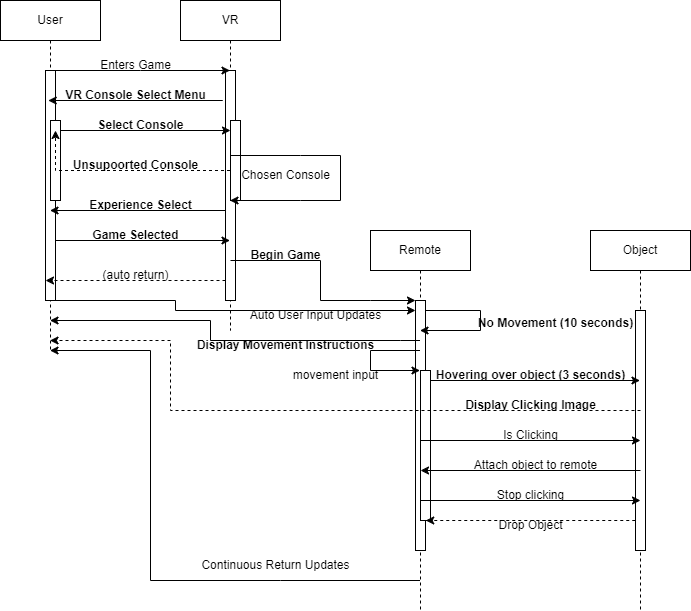

The diagram above was exported from draw.io. Its source (the exported page's mxGraphModel, read from the mxfile embedded in the PNG):
<mxGraphModel dx="1062" dy="617" grid="1" gridSize="10" guides="1" tooltips="1" connect="1" arrows="1" fold="1" page="1" pageScale="1" pageWidth="850" pageHeight="1100" math="0" shadow="0">
  <root>
    <mxCell id="0" />
    <mxCell id="1" parent="0" />
    <mxCell id="aM9ryv3xv72pqoxQDRHE-1" value="Remote" style="shape=umlLifeline;perimeter=lifelinePerimeter;whiteSpace=wrap;html=1;container=0;dropTarget=0;collapsible=0;recursiveResize=0;outlineConnect=0;portConstraint=eastwest;newEdgeStyle={&quot;edgeStyle&quot;:&quot;elbowEdgeStyle&quot;,&quot;elbow&quot;:&quot;vertical&quot;,&quot;curved&quot;:0,&quot;rounded&quot;:0};" parent="1" vertex="1">
      <mxGeometry x="370" y="270" width="100" height="380" as="geometry" />
    </mxCell>
    <mxCell id="aM9ryv3xv72pqoxQDRHE-2" value="" style="html=1;points=[];perimeter=orthogonalPerimeter;outlineConnect=0;targetShapes=umlLifeline;portConstraint=eastwest;newEdgeStyle={&quot;edgeStyle&quot;:&quot;elbowEdgeStyle&quot;,&quot;elbow&quot;:&quot;vertical&quot;,&quot;curved&quot;:0,&quot;rounded&quot;:0};" parent="aM9ryv3xv72pqoxQDRHE-1" vertex="1">
      <mxGeometry x="45" y="70" width="10" height="250" as="geometry" />
    </mxCell>
    <mxCell id="aM9ryv3xv72pqoxQDRHE-4" value="" style="html=1;points=[];perimeter=orthogonalPerimeter;outlineConnect=0;targetShapes=umlLifeline;portConstraint=eastwest;newEdgeStyle={&quot;edgeStyle&quot;:&quot;elbowEdgeStyle&quot;,&quot;elbow&quot;:&quot;vertical&quot;,&quot;curved&quot;:0,&quot;rounded&quot;:0};" parent="aM9ryv3xv72pqoxQDRHE-1" vertex="1">
      <mxGeometry x="50" y="140" width="10" height="150" as="geometry" />
    </mxCell>
    <mxCell id="aM9ryv3xv72pqoxQDRHE-5" value="Object" style="shape=umlLifeline;perimeter=lifelinePerimeter;whiteSpace=wrap;html=1;container=0;dropTarget=0;collapsible=0;recursiveResize=0;outlineConnect=0;portConstraint=eastwest;newEdgeStyle={&quot;edgeStyle&quot;:&quot;elbowEdgeStyle&quot;,&quot;elbow&quot;:&quot;vertical&quot;,&quot;curved&quot;:0,&quot;rounded&quot;:0};" parent="1" vertex="1">
      <mxGeometry x="590" y="270" width="100" height="380" as="geometry" />
    </mxCell>
    <mxCell id="aM9ryv3xv72pqoxQDRHE-6" value="" style="html=1;points=[];perimeter=orthogonalPerimeter;outlineConnect=0;targetShapes=umlLifeline;portConstraint=eastwest;newEdgeStyle={&quot;edgeStyle&quot;:&quot;elbowEdgeStyle&quot;,&quot;elbow&quot;:&quot;vertical&quot;,&quot;curved&quot;:0,&quot;rounded&quot;:0};" parent="aM9ryv3xv72pqoxQDRHE-5" vertex="1">
      <mxGeometry x="45" y="80" width="10" height="240" as="geometry" />
    </mxCell>
    <mxCell id="as-I614gjLqaRSofbubQ-1" value="User" style="shape=umlLifeline;perimeter=lifelinePerimeter;whiteSpace=wrap;html=1;container=0;dropTarget=0;collapsible=0;recursiveResize=0;outlineConnect=0;portConstraint=eastwest;newEdgeStyle={&quot;edgeStyle&quot;:&quot;elbowEdgeStyle&quot;,&quot;elbow&quot;:&quot;vertical&quot;,&quot;curved&quot;:0,&quot;rounded&quot;:0};" parent="1" vertex="1">
      <mxGeometry y="40" width="100" height="350" as="geometry" />
    </mxCell>
    <mxCell id="as-I614gjLqaRSofbubQ-2" value="" style="html=1;points=[];perimeter=orthogonalPerimeter;outlineConnect=0;targetShapes=umlLifeline;portConstraint=eastwest;newEdgeStyle={&quot;edgeStyle&quot;:&quot;elbowEdgeStyle&quot;,&quot;elbow&quot;:&quot;vertical&quot;,&quot;curved&quot;:0,&quot;rounded&quot;:0};" parent="as-I614gjLqaRSofbubQ-1" vertex="1">
      <mxGeometry x="45" y="70" width="10" height="230" as="geometry" />
    </mxCell>
    <mxCell id="as-I614gjLqaRSofbubQ-4" value="" style="html=1;points=[];perimeter=orthogonalPerimeter;outlineConnect=0;targetShapes=umlLifeline;portConstraint=eastwest;newEdgeStyle={&quot;edgeStyle&quot;:&quot;elbowEdgeStyle&quot;,&quot;elbow&quot;:&quot;vertical&quot;,&quot;curved&quot;:0,&quot;rounded&quot;:0};" parent="as-I614gjLqaRSofbubQ-1" vertex="1">
      <mxGeometry x="50" y="120" width="10" height="80" as="geometry" />
    </mxCell>
    <mxCell id="as-I614gjLqaRSofbubQ-7" value="VR" style="shape=umlLifeline;perimeter=lifelinePerimeter;whiteSpace=wrap;html=1;container=0;dropTarget=0;collapsible=0;recursiveResize=0;outlineConnect=0;portConstraint=eastwest;newEdgeStyle={&quot;edgeStyle&quot;:&quot;elbowEdgeStyle&quot;,&quot;elbow&quot;:&quot;vertical&quot;,&quot;curved&quot;:0,&quot;rounded&quot;:0};" parent="1" vertex="1">
      <mxGeometry x="180" y="40" width="100" height="330" as="geometry" />
    </mxCell>
    <mxCell id="as-I614gjLqaRSofbubQ-8" value="" style="html=1;points=[];perimeter=orthogonalPerimeter;outlineConnect=0;targetShapes=umlLifeline;portConstraint=eastwest;newEdgeStyle={&quot;edgeStyle&quot;:&quot;elbowEdgeStyle&quot;,&quot;elbow&quot;:&quot;vertical&quot;,&quot;curved&quot;:0,&quot;rounded&quot;:0};" parent="as-I614gjLqaRSofbubQ-7" vertex="1">
      <mxGeometry x="45" y="70" width="10" height="230" as="geometry" />
    </mxCell>
    <mxCell id="as-I614gjLqaRSofbubQ-9" value="" style="html=1;points=[];perimeter=orthogonalPerimeter;outlineConnect=0;targetShapes=umlLifeline;portConstraint=eastwest;newEdgeStyle={&quot;edgeStyle&quot;:&quot;elbowEdgeStyle&quot;,&quot;elbow&quot;:&quot;vertical&quot;,&quot;curved&quot;:0,&quot;rounded&quot;:0};" parent="as-I614gjLqaRSofbubQ-7" vertex="1">
      <mxGeometry x="50" y="120" width="10" height="80" as="geometry" />
    </mxCell>
    <mxCell id="as-I614gjLqaRSofbubQ-10" value="" style="endArrow=classic;html=1;rounded=0;" parent="1" source="as-I614gjLqaRSofbubQ-1" target="as-I614gjLqaRSofbubQ-7" edge="1">
      <mxGeometry width="50" height="50" relative="1" as="geometry">
        <mxPoint x="140" y="290" as="sourcePoint" />
        <mxPoint x="190" y="240" as="targetPoint" />
        <Array as="points">
          <mxPoint x="140" y="110" />
        </Array>
      </mxGeometry>
    </mxCell>
    <mxCell id="as-I614gjLqaRSofbubQ-11" value="Enters Game" style="text;html=1;align=center;verticalAlign=middle;resizable=0;points=[];autosize=1;strokeColor=none;fillColor=none;" parent="1" vertex="1">
      <mxGeometry x="90" y="90" width="90" height="30" as="geometry" />
    </mxCell>
    <mxCell id="as-I614gjLqaRSofbubQ-13" value="" style="endArrow=classic;html=1;rounded=0;" parent="1" edge="1">
      <mxGeometry width="50" height="50" relative="1" as="geometry">
        <mxPoint x="222.25" y="140" as="sourcePoint" />
        <mxPoint x="47.75" y="140" as="targetPoint" />
      </mxGeometry>
    </mxCell>
    <mxCell id="as-I614gjLqaRSofbubQ-14" value="&lt;b&gt;VR Console Select Menu&lt;/b&gt;" style="text;html=1;align=center;verticalAlign=middle;resizable=0;points=[];autosize=1;strokeColor=none;fillColor=none;" parent="1" vertex="1">
      <mxGeometry x="55" y="120" width="160" height="30" as="geometry" />
    </mxCell>
    <mxCell id="as-I614gjLqaRSofbubQ-15" value="" style="endArrow=classic;html=1;rounded=0;" parent="1" edge="1">
      <mxGeometry width="50" height="50" relative="1" as="geometry">
        <mxPoint x="60" y="170" as="sourcePoint" />
        <mxPoint x="230" y="170" as="targetPoint" />
      </mxGeometry>
    </mxCell>
    <mxCell id="as-I614gjLqaRSofbubQ-16" value="&lt;b&gt;Select Console&lt;/b&gt;" style="text;html=1;align=center;verticalAlign=middle;resizable=0;points=[];autosize=1;strokeColor=none;fillColor=none;" parent="1" vertex="1">
      <mxGeometry x="85" y="150" width="110" height="30" as="geometry" />
    </mxCell>
    <mxCell id="as-I614gjLqaRSofbubQ-19" value="&lt;b&gt;Unsupoorted Console&lt;/b&gt;" style="text;html=1;align=center;verticalAlign=middle;resizable=0;points=[];autosize=1;strokeColor=none;fillColor=none;" parent="1" vertex="1">
      <mxGeometry x="60" y="190" width="150" height="30" as="geometry" />
    </mxCell>
    <mxCell id="as-I614gjLqaRSofbubQ-22" value="" style="endArrow=classic;html=1;rounded=0;dashed=1;" parent="1" source="as-I614gjLqaRSofbubQ-7" edge="1">
      <mxGeometry width="50" height="50" relative="1" as="geometry">
        <mxPoint x="164.5" y="210" as="sourcePoint" />
        <mxPoint x="55" y="170" as="targetPoint" />
        <Array as="points">
          <mxPoint x="55" y="210" />
        </Array>
      </mxGeometry>
    </mxCell>
    <mxCell id="as-I614gjLqaRSofbubQ-23" value="" style="endArrow=classic;html=1;rounded=0;" parent="1" target="as-I614gjLqaRSofbubQ-7" edge="1">
      <mxGeometry width="50" height="50" relative="1" as="geometry">
        <mxPoint x="230" y="195" as="sourcePoint" />
        <mxPoint x="330" y="185" as="targetPoint" />
        <Array as="points">
          <mxPoint x="300" y="195" />
          <mxPoint x="340" y="195" />
          <mxPoint x="340" y="240" />
          <mxPoint x="300" y="240" />
        </Array>
      </mxGeometry>
    </mxCell>
    <mxCell id="as-I614gjLqaRSofbubQ-24" value="Chosen Console" style="text;html=1;align=center;verticalAlign=middle;resizable=0;points=[];autosize=1;strokeColor=none;fillColor=none;" parent="1" vertex="1">
      <mxGeometry x="230" y="200" width="110" height="30" as="geometry" />
    </mxCell>
    <mxCell id="as-I614gjLqaRSofbubQ-25" value="" style="endArrow=classic;html=1;rounded=0;" parent="1" target="as-I614gjLqaRSofbubQ-1" edge="1">
      <mxGeometry width="50" height="50" relative="1" as="geometry">
        <mxPoint x="225" y="250" as="sourcePoint" />
        <mxPoint x="140" y="250" as="targetPoint" />
      </mxGeometry>
    </mxCell>
    <mxCell id="as-I614gjLqaRSofbubQ-26" value="&lt;b&gt;Experience Select&lt;/b&gt;" style="text;html=1;align=center;verticalAlign=middle;resizable=0;points=[];autosize=1;strokeColor=none;fillColor=none;" parent="1" vertex="1">
      <mxGeometry x="75" y="230" width="130" height="30" as="geometry" />
    </mxCell>
    <mxCell id="as-I614gjLqaRSofbubQ-27" value="" style="endArrow=classic;html=1;rounded=0;" parent="1" target="as-I614gjLqaRSofbubQ-7" edge="1">
      <mxGeometry width="50" height="50" relative="1" as="geometry">
        <mxPoint x="55" y="280" as="sourcePoint" />
        <mxPoint x="145.5" y="280" as="targetPoint" />
      </mxGeometry>
    </mxCell>
    <mxCell id="as-I614gjLqaRSofbubQ-28" value="&lt;b&gt;Game Selected&lt;/b&gt;" style="text;html=1;align=center;verticalAlign=middle;resizable=0;points=[];autosize=1;strokeColor=none;fillColor=none;" parent="1" vertex="1">
      <mxGeometry x="80" y="260" width="110" height="30" as="geometry" />
    </mxCell>
    <mxCell id="as-I614gjLqaRSofbubQ-29" value="" style="endArrow=classic;html=1;rounded=0;dashed=1;" parent="1" edge="1">
      <mxGeometry width="50" height="50" relative="1" as="geometry">
        <mxPoint x="225" y="320" as="sourcePoint" />
        <mxPoint x="45" y="320" as="targetPoint" />
      </mxGeometry>
    </mxCell>
    <mxCell id="as-I614gjLqaRSofbubQ-30" value="(auto return)" style="text;html=1;align=center;verticalAlign=middle;resizable=0;points=[];autosize=1;strokeColor=none;fillColor=none;" parent="1" vertex="1">
      <mxGeometry x="90" y="300" width="90" height="30" as="geometry" />
    </mxCell>
    <mxCell id="as-I614gjLqaRSofbubQ-33" value="" style="endArrow=classic;html=1;rounded=0;" parent="1" target="aM9ryv3xv72pqoxQDRHE-2" edge="1">
      <mxGeometry width="50" height="50" relative="1" as="geometry">
        <mxPoint x="230" y="300" as="sourcePoint" />
        <mxPoint x="414.5" y="380" as="targetPoint" />
        <Array as="points">
          <mxPoint x="320" y="300" />
          <mxPoint x="320" y="340" />
          <mxPoint x="370" y="340" />
        </Array>
      </mxGeometry>
    </mxCell>
    <mxCell id="as-I614gjLqaRSofbubQ-34" value="&lt;b&gt;Begin Game&lt;/b&gt;" style="text;html=1;align=center;verticalAlign=middle;resizable=0;points=[];autosize=1;strokeColor=none;fillColor=none;" parent="1" vertex="1">
      <mxGeometry x="240" y="280" width="90" height="30" as="geometry" />
    </mxCell>
    <mxCell id="as-I614gjLqaRSofbubQ-35" value="" style="endArrow=classic;html=1;rounded=0;" parent="1" source="as-I614gjLqaRSofbubQ-1" target="aM9ryv3xv72pqoxQDRHE-2" edge="1">
      <mxGeometry width="50" height="50" relative="1" as="geometry">
        <mxPoint x="40" y="350" as="sourcePoint" />
        <mxPoint x="410" y="350" as="targetPoint" />
        <Array as="points">
          <mxPoint x="175" y="340" />
          <mxPoint x="175" y="350" />
        </Array>
      </mxGeometry>
    </mxCell>
    <mxCell id="as-I614gjLqaRSofbubQ-36" value="Auto User Input Updates" style="text;html=1;align=center;verticalAlign=middle;resizable=0;points=[];autosize=1;strokeColor=none;fillColor=none;" parent="1" vertex="1">
      <mxGeometry x="240" y="340" width="150" height="30" as="geometry" />
    </mxCell>
    <mxCell id="as-I614gjLqaRSofbubQ-37" value="" style="endArrow=classic;html=1;rounded=0;" parent="1" source="aM9ryv3xv72pqoxQDRHE-1" target="aM9ryv3xv72pqoxQDRHE-1" edge="1">
      <mxGeometry width="50" height="50" relative="1" as="geometry">
        <mxPoint x="350" y="410" as="sourcePoint" />
        <mxPoint x="400" y="360" as="targetPoint" />
        <Array as="points">
          <mxPoint x="370" y="390" />
          <mxPoint x="370" y="410" />
        </Array>
      </mxGeometry>
    </mxCell>
    <mxCell id="as-I614gjLqaRSofbubQ-38" value="movement input" style="text;html=1;align=center;verticalAlign=middle;resizable=0;points=[];autosize=1;strokeColor=none;fillColor=none;" parent="1" vertex="1">
      <mxGeometry x="280" y="400" width="110" height="30" as="geometry" />
    </mxCell>
    <mxCell id="as-I614gjLqaRSofbubQ-39" value="" style="endArrow=classic;html=1;rounded=0;" parent="1" edge="1">
      <mxGeometry width="50" height="50" relative="1" as="geometry">
        <mxPoint x="430" y="420" as="sourcePoint" />
        <mxPoint x="639.5" y="420" as="targetPoint" />
      </mxGeometry>
    </mxCell>
    <mxCell id="as-I614gjLqaRSofbubQ-40" value="&lt;b&gt;Hovering over object (3 seconds)&lt;/b&gt;" style="text;html=1;align=center;verticalAlign=middle;resizable=0;points=[];autosize=1;strokeColor=none;fillColor=none;" parent="1" vertex="1">
      <mxGeometry x="425" y="400" width="210" height="30" as="geometry" />
    </mxCell>
    <mxCell id="as-I614gjLqaRSofbubQ-41" value="" style="endArrow=classic;html=1;rounded=0;dashed=1;" parent="1" target="as-I614gjLqaRSofbubQ-1" edge="1">
      <mxGeometry width="50" height="50" relative="1" as="geometry">
        <mxPoint x="640" y="450" as="sourcePoint" />
        <mxPoint x="170" y="360" as="targetPoint" />
        <Array as="points">
          <mxPoint x="170" y="450" />
          <mxPoint x="170" y="380" />
        </Array>
      </mxGeometry>
    </mxCell>
    <mxCell id="as-I614gjLqaRSofbubQ-42" value="&lt;b&gt;Display Clicking Image&lt;/b&gt;" style="text;html=1;align=center;verticalAlign=middle;resizable=0;points=[];autosize=1;strokeColor=none;fillColor=none;" parent="1" vertex="1">
      <mxGeometry x="455" y="430" width="150" height="30" as="geometry" />
    </mxCell>
    <mxCell id="as-I614gjLqaRSofbubQ-43" value="" style="endArrow=classic;html=1;rounded=0;" parent="1" source="aM9ryv3xv72pqoxQDRHE-1" target="as-I614gjLqaRSofbubQ-1" edge="1">
      <mxGeometry width="50" height="50" relative="1" as="geometry">
        <mxPoint x="419.5" y="650" as="sourcePoint" />
        <mxPoint x="150" y="370" as="targetPoint" />
        <Array as="points">
          <mxPoint x="280" y="620" />
          <mxPoint x="150" y="620" />
          <mxPoint x="150" y="390" />
        </Array>
      </mxGeometry>
    </mxCell>
    <mxCell id="as-I614gjLqaRSofbubQ-44" value="Continuous Return Updates" style="text;html=1;align=center;verticalAlign=middle;resizable=0;points=[];autosize=1;strokeColor=none;fillColor=none;" parent="1" vertex="1">
      <mxGeometry x="190" y="590" width="170" height="30" as="geometry" />
    </mxCell>
    <mxCell id="as-I614gjLqaRSofbubQ-46" value="" style="endArrow=classic;html=1;rounded=0;" parent="1" edge="1">
      <mxGeometry width="50" height="50" relative="1" as="geometry">
        <mxPoint x="420" y="480" as="sourcePoint" />
        <mxPoint x="640" y="480" as="targetPoint" />
      </mxGeometry>
    </mxCell>
    <mxCell id="as-I614gjLqaRSofbubQ-47" value="Is Clicking" style="text;html=1;align=center;verticalAlign=middle;resizable=0;points=[];autosize=1;strokeColor=none;fillColor=none;" parent="1" vertex="1">
      <mxGeometry x="490" y="460" width="80" height="30" as="geometry" />
    </mxCell>
    <mxCell id="as-I614gjLqaRSofbubQ-48" value="" style="endArrow=classic;html=1;rounded=0;" parent="1" edge="1">
      <mxGeometry width="50" height="50" relative="1" as="geometry">
        <mxPoint x="640" y="510" as="sourcePoint" />
        <mxPoint x="420" y="510" as="targetPoint" />
      </mxGeometry>
    </mxCell>
    <mxCell id="as-I614gjLqaRSofbubQ-49" value="Attach object to remote" style="text;html=1;align=center;verticalAlign=middle;resizable=0;points=[];autosize=1;strokeColor=none;fillColor=none;" parent="1" vertex="1">
      <mxGeometry x="460" y="490" width="150" height="30" as="geometry" />
    </mxCell>
    <mxCell id="as-I614gjLqaRSofbubQ-50" value="" style="endArrow=classic;html=1;rounded=0;" parent="1" edge="1">
      <mxGeometry width="50" height="50" relative="1" as="geometry">
        <mxPoint x="420" y="540" as="sourcePoint" />
        <mxPoint x="640" y="540" as="targetPoint" />
      </mxGeometry>
    </mxCell>
    <mxCell id="as-I614gjLqaRSofbubQ-51" value="Stop clicking" style="text;html=1;align=center;verticalAlign=middle;resizable=0;points=[];autosize=1;strokeColor=none;fillColor=none;" parent="1" vertex="1">
      <mxGeometry x="485" y="520" width="90" height="30" as="geometry" />
    </mxCell>
    <mxCell id="as-I614gjLqaRSofbubQ-52" value="" style="endArrow=classic;html=1;rounded=0;dashed=1;" parent="1" edge="1">
      <mxGeometry width="50" height="50" relative="1" as="geometry">
        <mxPoint x="634.75" y="560" as="sourcePoint" />
        <mxPoint x="425.25" y="560" as="targetPoint" />
      </mxGeometry>
    </mxCell>
    <mxCell id="as-I614gjLqaRSofbubQ-53" value="Drop Object" style="text;html=1;align=center;verticalAlign=middle;resizable=0;points=[];autosize=1;strokeColor=none;fillColor=none;" parent="1" vertex="1">
      <mxGeometry x="485" y="550" width="90" height="30" as="geometry" />
    </mxCell>
    <mxCell id="as-I614gjLqaRSofbubQ-54" value="" style="endArrow=classic;html=1;rounded=0;" parent="1" target="aM9ryv3xv72pqoxQDRHE-1" edge="1">
      <mxGeometry width="50" height="50" relative="1" as="geometry">
        <mxPoint x="425" y="350" as="sourcePoint" />
        <mxPoint x="515.5" y="350" as="targetPoint" />
        <Array as="points">
          <mxPoint x="480" y="350" />
          <mxPoint x="480" y="370" />
        </Array>
      </mxGeometry>
    </mxCell>
    <mxCell id="as-I614gjLqaRSofbubQ-56" value="&lt;b&gt;No Movement (10 seconds)&lt;/b&gt;" style="text;html=1;align=center;verticalAlign=middle;resizable=0;points=[];autosize=1;strokeColor=none;fillColor=none;" parent="1" vertex="1">
      <mxGeometry x="465" y="348" width="180" height="30" as="geometry" />
    </mxCell>
    <mxCell id="as-I614gjLqaRSofbubQ-57" value="" style="endArrow=classic;html=1;rounded=0;" parent="1" source="aM9ryv3xv72pqoxQDRHE-1" target="as-I614gjLqaRSofbubQ-1" edge="1">
      <mxGeometry width="50" height="50" relative="1" as="geometry">
        <mxPoint x="330" y="380" as="sourcePoint" />
        <mxPoint x="120" y="360" as="targetPoint" />
        <Array as="points">
          <mxPoint x="400" y="380" />
          <mxPoint x="210" y="380" />
          <mxPoint x="210" y="360" />
        </Array>
      </mxGeometry>
    </mxCell>
    <mxCell id="as-I614gjLqaRSofbubQ-59" value="&lt;b&gt;Display Movement Instructions&lt;/b&gt;" style="text;html=1;align=center;verticalAlign=middle;resizable=0;points=[];autosize=1;strokeColor=none;fillColor=none;" parent="1" vertex="1">
      <mxGeometry x="185" y="370" width="200" height="30" as="geometry" />
    </mxCell>
  </root>
</mxGraphModel>